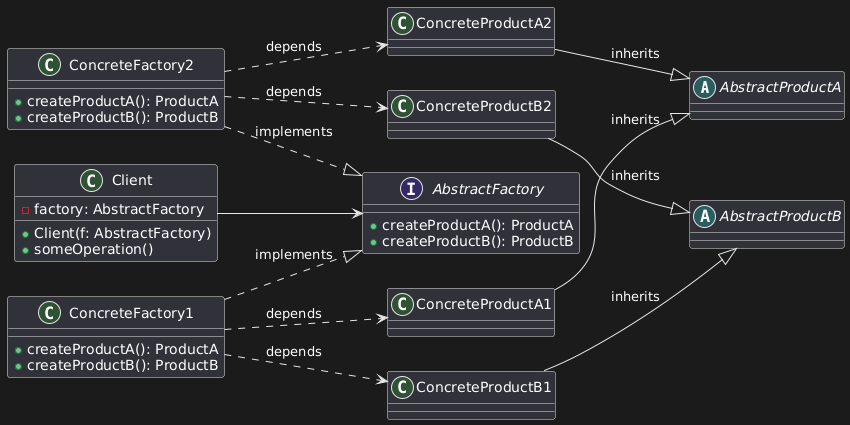

The diagram above was rendered by PlantUML. Its source (embedded in the PNG):
@startuml
left to right direction

abstract class AbstractProductA {}
abstract class AbstractProductB {}

class ConcreteProductA1 {}
class ConcreteProductB1 {}
class ConcreteProductA2 {}
class ConcreteProductB2 {}

interface AbstractFactory
{
+ createProductA(): ProductA
+ createProductB(): ProductB
}

class ConcreteFactory1
{
+ createProductA(): ProductA
+ createProductB(): ProductB
}

class ConcreteFactory2
{
+ createProductA(): ProductA
+ createProductB(): ProductB
}

class Client
{
- factory: AbstractFactory
+ Client(f: AbstractFactory)
+ someOperation()
}

Client --> AbstractFactory

ConcreteProductA1 --|> AbstractProductA : inherits
ConcreteProductA2 --|> AbstractProductA : inherits
ConcreteProductB1 --|> AbstractProductB : inherits
ConcreteProductB2 --|> AbstractProductB : inherits

ConcreteFactory1 ..|> AbstractFactory : implements
ConcreteFactory2 ..|> AbstractFactory : implements

ConcreteFactory1 ..> ConcreteProductA1 : depends
ConcreteFactory1 ..> ConcreteProductB1 : depends 
ConcreteFactory2 ..> ConcreteProductA2 : depends
ConcreteFactory2 ..> ConcreteProductB2 : depends
@enduml